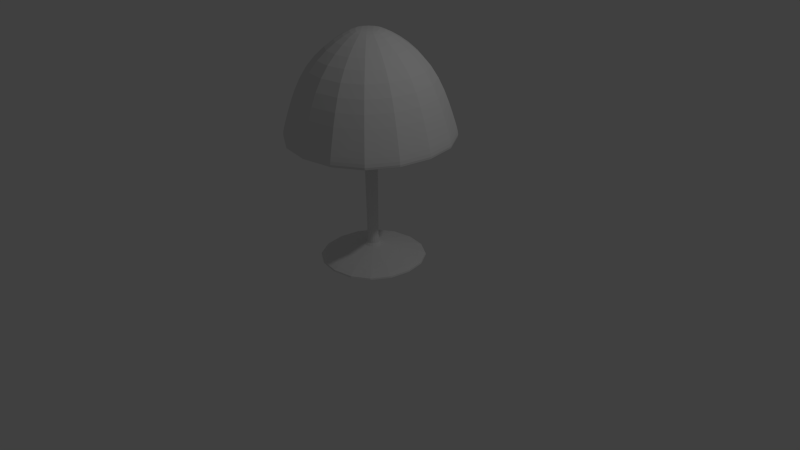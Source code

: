 # Source: abajur.blend  (saved by Blender 2.74.0; exported with 4.5.12 LTS)
import bpy
from mathutils import Matrix  # noqa: F401  (used for matrix-valued properties, if any)

bpy.ops.wm.read_factory_settings(use_empty=True)
scene = bpy.context.scene
scene.name = 'Scene'

# ---- collections
col_collection_1 = bpy.data.collections.new('Collection 1'); scene.collection.children.link(col_collection_1)

# ---- materials (node trees are filled in below, after node groups)
mat_material = bpy.data.materials.new('Material')
mat_material.alpha_threshold = 0.0
mat_material.use_transparent_shadow = False
mat_material.roughness = 0.5
mat_material.line_color = (0.0, 0.0, 0.0, 1.0)

# ---- material node trees

# ---- world
world_world = bpy.data.worlds.new('World'); scene.world = world_world
world_world.color = (0.05088, 0.05088, 0.05088)
world_world.use_sun_shadow = False
world_world.sun_shadow_jitter_overblur = 0.0
world_world.cycles.sampling_method = 'MANUAL'
world_world.cycles.sample_map_resolution = 256

# ---- cameras
cam_camera = bpy.data.cameras.new('Camera')
cam_camera.clip_end = 100.0
cam_camera.lens = 35.0
cam_camera.sensor_width = 32.0
cam_camera.sensor_height = 18.0
cam_camera.ortho_scale = 7.314
cam_camera.dof.focus_distance = 0.0
cam_camera.dof.aperture_fstop = 128.0

# ---- lights
light_lamp = bpy.data.lights.new('Lamp', 'POINT')
light_lamp.transmission_factor = 0.0
light_lamp.cutoff_distance = 30.0
light_lamp.energy = 100.0
light_lamp.shadow_buffer_clip_start = 1.001
light_lamp.shadow_soft_size = 0.1
light_lamp.shadow_maximum_resolution = 0.006
light_lamp.use_absolute_resolution = True
light_lamp.cycles.use_multiple_importance_sampling = False

# ---- meshes
me_cube = bpy.data.meshes.new('Cube')
me_cube.from_pydata([(0.7592, 0.7592, -1.072), (0.7592, -0.7592, -1.072), (-0.7592, -0.7592, -1.072), (-0.7592, 0.7592, -1.072), (0.07045, 0.07045, -0.908), (0.07045, -0.07046, -0.908), (-0.07046, -0.07046, -0.908), (-0.07046, 0.07045, -0.908), (-0.2493, 0.2493, 1.876), (0.2493, -0.2493, 1.876), (0.2493, 0.2493, 1.876), (-0.2493, -0.2493, 1.876), (-8.253e-08, -2.202e-07, 1.898), (-0.4665, 0.4665, 0.9761), (0.4665, -0.4665, 0.9761), (0.4665, 0.4665, 0.9761), (-0.4665, -0.4665, 0.9761), (-0.8242, -0.8242, 1.494), (-0.8242, 0.8242, 1.494), (0.8242, -0.8242, 1.494), (0.8242, 0.8242, 1.494), (-1.071, -1.071, 0.7941), (-1.071, 1.071, 0.7941), (1.071, -1.071, 0.7941), (1.071, 1.071, 0.7941), (-1.083, -1.083, 0.5325), (-1.083, 1.083, 0.5325), (1.083, -1.083, 0.5325), (1.083, 1.083, 0.5325), (-1.139, -1.139, 0.5627), (-1.139, 1.139, 0.5627), (1.139, 1.139, 0.5627), (1.139, -1.139, 0.5627), (-0.0928, 0.0928, 0.9778), (-0.0928, -0.0928, 0.9778), (0.0928, -0.0928, 0.9778), (0.0928, 0.0928, 0.9778), (0.7592, 0.7592, -1.011), (0.7592, -0.7592, -1.011), (-0.7592, 0.7592, -1.011), (0.07045, 0.07045, -0.8475), (-0.7592, -0.7592, -1.011), (0.07045, -0.07046, -0.8475), (-0.07046, -0.07046, -0.8475), (-0.07046, 0.07045, -0.8475)], [], [(0, 3, 2, 1), (5, 4, 40, 42), (4, 7, 44, 40), (6, 5, 42, 43), (7, 6, 43, 44), (9, 12, 10), (10, 12, 8), (11, 12, 9), (8, 12, 11), (21, 29, 30, 22), (20, 24, 23, 19), (23, 32, 29, 21), (22, 30, 31, 24), (24, 31, 32, 23), (18, 22, 24, 20), (19, 23, 21, 17), (17, 21, 22, 18), (10, 20, 19, 9), (8, 18, 20, 10), (9, 19, 17, 11), (11, 17, 18, 8), (26, 30, 29, 25), (25, 29, 32, 27), (28, 31, 30, 26), (27, 32, 31, 28), (14, 27, 28, 15), (15, 28, 26, 13), (16, 25, 27, 14), (13, 26, 25, 16), (16, 14, 15, 13), (5, 35, 36, 4), (4, 36, 33, 7), (6, 34, 35, 5), (7, 33, 34, 6), (37, 38, 42, 40), (38, 41, 43, 42), (41, 39, 44, 43), (40, 44, 39, 37), (2, 3, 39, 41), (1, 2, 41, 38), (3, 0, 37, 39), (0, 1, 38, 37)])
_k = set([(0, 1), (0, 3), (1, 2), (2, 3), (4, 5), (4, 7), (4, 36), (5, 6), (5, 35), (6, 7), (6, 34), (7, 33), (8, 10), (8, 11), (8, 12), (8, 18), (9, 10), (9, 11), (9, 12), (9, 19), (10, 12), (10, 20), (11, 12), (11, 17), (13, 15), (13, 16), (13, 26), (14, 15), (14, 16), (14, 27), (15, 28), (16, 25), (17, 18), (17, 19), (17, 21), (18, 20), (18, 22), (19, 20), (19, 23), (20, 24), (21, 22), (21, 23), (21, 29), (22, 24), (22, 30), (23, 24), (23, 32), (24, 31), (25, 26), (25, 27), (25, 29), (26, 28), (26, 30), (27, 28), (27, 32), (28, 31), (29, 30), (29, 32), (30, 31), (31, 32), (33, 34), (33, 36), (34, 35), (35, 36), (37, 38), (37, 39), (37, 40), (38, 41), (38, 42), (39, 41), (39, 44), (40, 42), (40, 44), (41, 43), (42, 43), (43, 44)])
me_cube.attributes.new('sharp_edge', 'BOOLEAN', 'EDGE').data.foreach_set('value', [ (min(e.vertices), max(e.vertices)) in _k for e in me_cube.edges])
me_cube.materials.append(mat_material)
me_cube.use_remesh_preserve_volume = False
me_cube.use_remesh_preserve_attributes = False
me_cube.use_mirror_vertex_groups = False
me_cube.update()

# ---- objects
ob_cube = bpy.data.objects.new('Cube', me_cube)
ob_lamp = bpy.data.objects.new('Lamp', light_lamp)
ob_camera = bpy.data.objects.new('Camera', cam_camera)

# ---- transforms, parenting, visibility, modifiers, constraints
ob_cube.location = (0.0, 0.0, 1.039)
ob_cube.lock_rotations_4d = False
ob_cube.empty_display_type = 'ARROWS'
ob_cube.lineart.crease_threshold = 0.0
_m = ob_cube.modifiers.new('Subsurf', 'SUBSURF')
_m.uv_smooth = 'PRESERVE_CORNERS'
_m.quality = 2
_m.levels = 3
_m.show_only_control_edges = False
ob_lamp.location = (4.076, 1.005, 5.904)
ob_lamp.rotation_euler = (0.6503, 0.05522, 1.866)
ob_lamp.lock_rotations_4d = False
ob_lamp.empty_display_type = 'ARROWS'
ob_lamp.color = (0.0, 0.0, 0.0, 0.0)
ob_lamp.lineart.crease_threshold = 0.0
ob_camera.location = (7.481, -6.508, 5.344)
ob_camera.rotation_euler = (1.109, 0.01082, 0.8149)
ob_camera.lock_rotations_4d = False
ob_camera.empty_display_type = 'ARROWS'
ob_camera.color = (0.0, 0.0, 0.0, 0.0)
ob_camera.display_type = 'WIRE'
ob_camera.lineart.crease_threshold = 0.0

# ---- collection membership
col_collection_1.objects.link(ob_cube)
col_collection_1.objects.link(ob_lamp)
col_collection_1.objects.link(ob_camera)

# ---- scene / render settings (as saved in the file)
scene.camera = ob_camera
scene.frame_start = 1; scene.frame_end = 250; scene.frame_set(1)
scene.render.engine = 'BLENDER_EEVEE_NEXT'
scene.render.resolution_percentage = 50
scene.render.dither_intensity = 0.0
scene.cycles.use_denoising = False
scene.cycles.samples = 10
scene.cycles.sampling_pattern = 'TABULATED_SOBOL'
scene.cycles.light_sampling_threshold = 0.0
scene.cycles.use_adaptive_sampling = False
scene.cycles.use_light_tree = False
scene.cycles.blur_glossy = 0.0
scene.cycles.pixel_filter_type = 'GAUSSIAN'
scene.cycles.sample_clamp_indirect = 0.0
scene.view_settings.view_transform = 'Standard'
bpy.context.view_layer.update()
